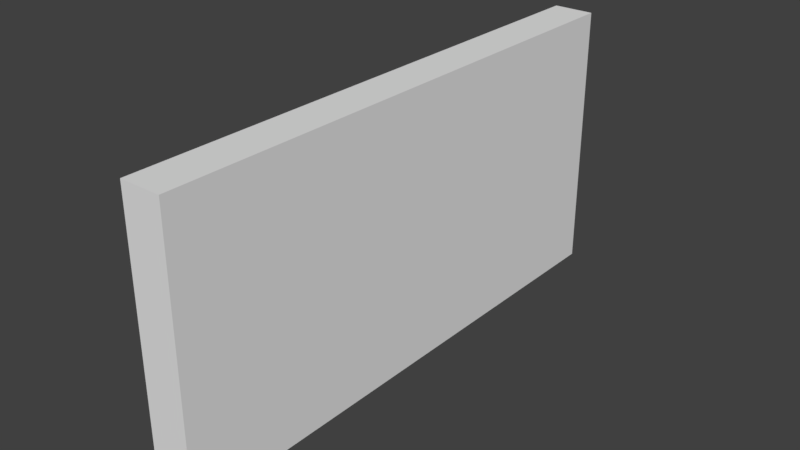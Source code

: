 # Source: HallWall_0.15x2x1.blend  (saved by Blender 2.79.0; exported with 4.5.12 LTS)
import bpy
from mathutils import Matrix  # noqa: F401  (used for matrix-valued properties, if any)

bpy.ops.wm.read_factory_settings(use_empty=True)
scene = bpy.context.scene
scene.name = 'Scene'

# ---- collections
col_collection_1 = bpy.data.collections.new('Collection 1'); scene.collection.children.link(col_collection_1)

# ---- materials (node trees are filled in below, after node groups)
mat_material = bpy.data.materials.new('Material')
mat_material.alpha_threshold = 0.0
mat_material.use_transparent_shadow = False
mat_material.roughness = 0.5
mat_material.line_color = (0.0, 0.0, 0.0, 1.0)

# ---- material node trees

# ---- world
world_world = bpy.data.worlds.new('World'); scene.world = world_world
world_world.color = (0.05088, 0.05088, 0.05088)
world_world.use_sun_shadow = False
world_world.sun_shadow_jitter_overblur = 0.0
world_world.cycles.sampling_method = 'MANUAL'

# ---- meshes
me_hallwall_0_15x2x1 = bpy.data.meshes.new('HallWall_0.15x2x1')
me_hallwall_0_15x2x1.from_pydata([(0.15, -8.742e-08, -2.0), (0.15, 7.816e-15, 1.788e-07), (0.0, 0.0, 0.0), (4.768e-07, -8.742e-08, -2.0), (0.15, 1.0, -2.0), (0.15, 1.0, 7.311e-07), (-2.384e-07, 1.0, -2.225e-07), (1.788e-07, 1.0, -2.0)], [], [(0, 1, 2, 3), (4, 7, 6, 5), (0, 4, 5, 1), (1, 5, 6, 2), (2, 6, 7, 3), (4, 0, 3, 7)])
me_hallwall_0_15x2x1.materials.append(mat_material)
me_hallwall_0_15x2x1.use_remesh_preserve_volume = False
me_hallwall_0_15x2x1.use_remesh_preserve_attributes = False
me_hallwall_0_15x2x1.use_mirror_vertex_groups = False
me_hallwall_0_15x2x1.update()

# ---- objects
ob_hallwall_0_15x2x1 = bpy.data.objects.new('HallWall_0.15x2x1', me_hallwall_0_15x2x1)

# ---- transforms, parenting, visibility, modifiers, constraints
ob_hallwall_0_15x2x1.location = (-1.192e-07, 1.788e-07, 0.0)
ob_hallwall_0_15x2x1.rotation_euler = (1.571, -0.0, 0.0)
ob_hallwall_0_15x2x1.lock_rotations_4d = False
ob_hallwall_0_15x2x1.empty_display_type = 'ARROWS'
ob_hallwall_0_15x2x1.lineart.crease_threshold = 0.0

# ---- collection membership
col_collection_1.objects.link(ob_hallwall_0_15x2x1)

# ---- scene / render settings (as saved in the file)
scene.frame_start = 1; scene.frame_end = 250; scene.frame_set(79)
scene.render.engine = 'BLENDER_EEVEE_NEXT'
scene.render.resolution_percentage = 50
scene.render.dither_intensity = 0.0
scene.cycles.use_denoising = False
scene.cycles.samples = 128
scene.cycles.sampling_pattern = 'TABULATED_SOBOL'
scene.cycles.use_adaptive_sampling = False
scene.cycles.use_light_tree = False
scene.cycles.blur_glossy = 0.0
scene.cycles.sample_clamp_indirect = 0.0
scene.view_settings.view_transform = 'Standard'
bpy.context.view_layer.update()

# ---- added for rendering (the .blend has no active camera and no usable light): camera, sun
cam_auto = bpy.data.cameras.new('AutoCamera')
cam_auto.lens = 50.0
cam_auto.sensor_width = 36.0
cam_auto.clip_end = 1000.0
ob_auto_camera = bpy.data.objects.new('AutoCamera', cam_auto)
scene.collection.objects.link(ob_auto_camera)
ob_auto_camera.location = (2.14852, -1.48822, 2.15881)
ob_auto_camera.rotation_euler = (1.09748, -7.21219e-08, 0.694738)
scene.camera = ob_auto_camera
light_auto_sun = bpy.data.lights.new('AutoSun', 'SUN')
light_auto_sun.energy = 3.0
light_auto_sun.angle = 0.0523599
ob_auto_sun = bpy.data.objects.new('AutoSun', light_auto_sun)
scene.collection.objects.link(ob_auto_sun)
ob_auto_sun.rotation_euler = (0.872665, 0.174533, 0.523599)
bpy.context.view_layer.update()
